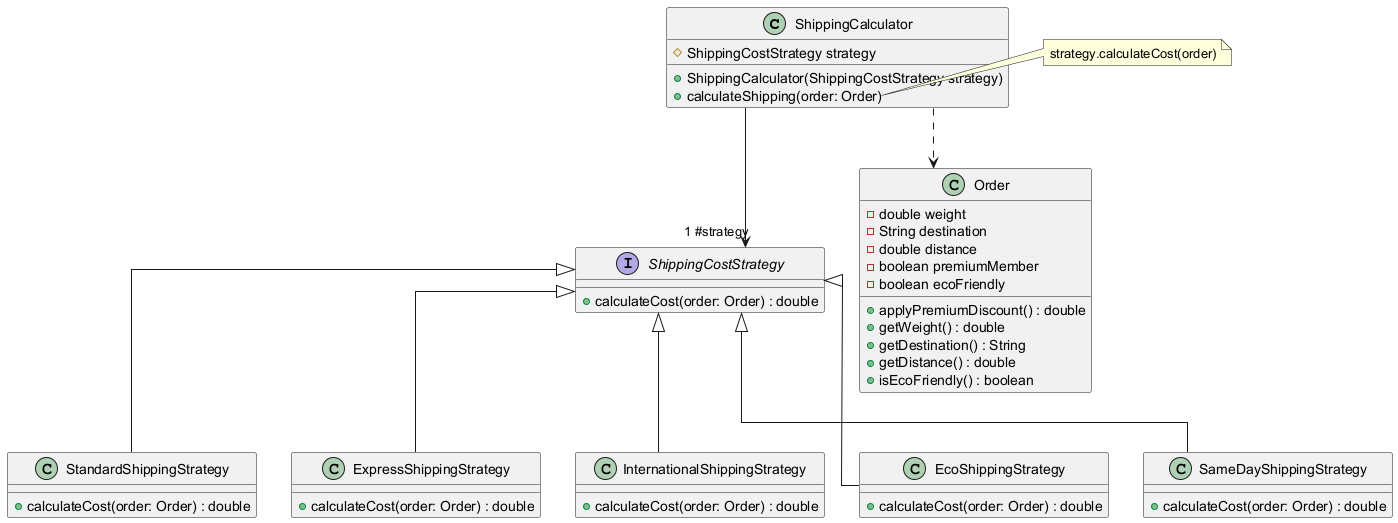

The diagram above was rendered by PlantUML. Its source (embedded in the PNG):
@startuml
skinparam linetype ortho

class ShippingCalculator {
	#ShippingCostStrategy strategy
	+ShippingCalculator(ShippingCostStrategy strategy)
	+calculateShipping(order: Order)
}
ShippingCalculator --> "1 #strategy" ShippingCostStrategy

interface ShippingCostStrategy {
	+calculateCost(order: Order) : double
}

class Order {
	- double weight
	- String destination
	- double distance
	- boolean premiumMember
	- boolean ecoFriendly
	+ applyPremiumDiscount() : double
	+ getWeight() : double
	+ getDestination() : String
	+ getDistance() : double
	+ isEcoFriendly() : boolean
}

class StandardShippingStrategy {
	+ calculateCost(order: Order) : double
}

class ExpressShippingStrategy {
	+ calculateCost(order: Order) : double
}

class InternationalShippingStrategy {
	+ calculateCost(order: Order) : double
}

class EcoShippingStrategy {
	+ calculateCost(order: Order) : double
}

class SameDayShippingStrategy {
	+ calculateCost(order: Order) : double
}

' Relations entre les classes
ShippingCalculator ..> Order
StandardShippingStrategy -up-|> ShippingCostStrategy
ExpressShippingStrategy -up-|> ShippingCostStrategy
InternationalShippingStrategy -up-|> ShippingCostStrategy
EcoShippingStrategy -up-|> ShippingCostStrategy
SameDayShippingStrategy -up-|> ShippingCostStrategy

note right of ShippingCalculator::calculateShipping
  strategy.calculateCost(order)
end note
@enduml